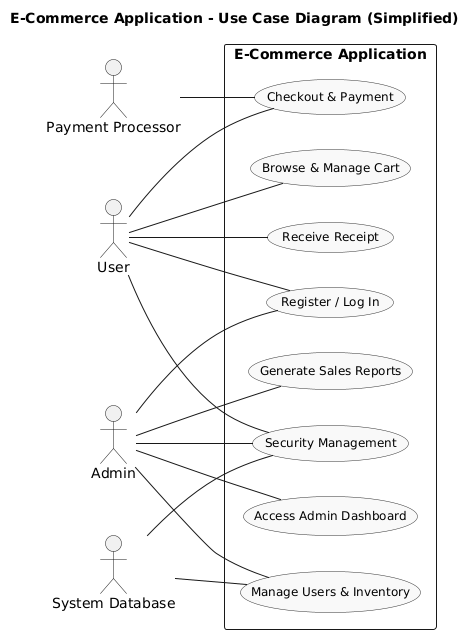

The diagram above was rendered by PlantUML. Its source (embedded in the PNG):
@startuml
left to right direction


skinparam packageStyle rectangle


skinparam usecase {


  BackgroundColor #F9F9F9


  BorderColor #333


  FontSize 12


}


title "E-Commerce Application - Use Case Diagram (Simplified)"






actor "User" as user


actor "Admin" as admin


actor "Payment Processor" as payment


actor "System Database" as db






rectangle "E-Commerce Application" as system {






  (Register / Log In) as UC1


  (Browse & Manage Cart) as UC2


  (Checkout & Payment) as UC3


  (Receive Receipt) as UC4






  (Access Admin Dashboard) as UC5


  (Manage Users & Inventory) as UC6


  (Generate Sales Reports) as UC7






  (Security Management) as UC8


}






' --- Associations ---


user -- UC1


user -- UC2


user -- UC3


user -- UC4


user -- UC8






admin -- UC1


admin -- UC5


admin -- UC6


admin -- UC7


admin -- UC8






payment -- UC3


db -- UC6


db -- UC8
@enduml